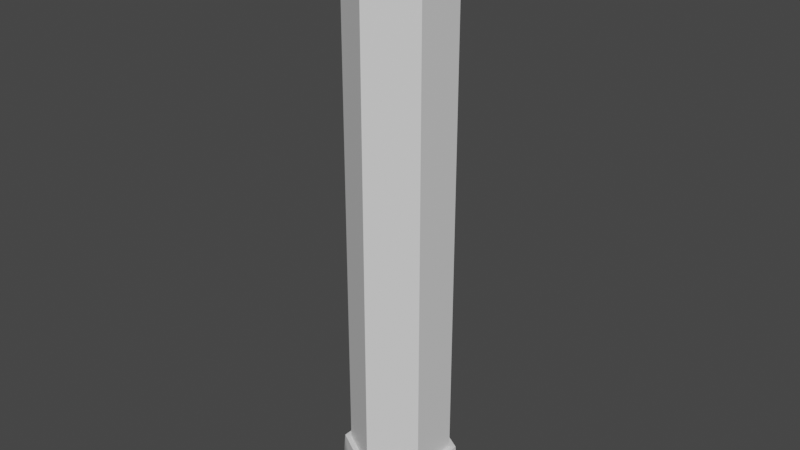 # Source: Pillar.blend  (saved by Blender 2.92.15; exported with 4.5.12 LTS)
import bpy
from mathutils import Matrix  # noqa: F401  (used for matrix-valued properties, if any)

bpy.ops.wm.read_factory_settings(use_empty=True)
scene = bpy.context.scene
scene.name = 'Scene'

# ---- collections
col_collection = bpy.data.collections.new('Collection'); scene.collection.children.link(col_collection)

# ---- materials (node trees are filled in below, after node groups)
mat_pillartop = bpy.data.materials.new('PillarTop')
mat_pillartop.use_transparent_shadow = False
mat_pillar = bpy.data.materials.new('Pillar')
mat_pillar.use_transparent_shadow = False

# ---- material node trees
mat_pillartop.use_nodes = True; mat_pillartop.node_tree.nodes.clear()
_N = mat_pillartop.node_tree.nodes; _L = mat_pillartop.node_tree.links
n0 = _N.new('ShaderNodeBsdfPrincipled'); n0.name = 'Principled BSDF'; n0.location = (10, 300)
n0.distribution = 'GGX'
n0.subsurface_method = 'BURLEY'
n0.inputs[3].default_value = 1.45
n0.inputs[27].default_value = (0.0, 0.0, 0.0, 1.0)
n0.inputs[28].default_value = 1.0
n1 = _N.new('ShaderNodeOutputMaterial'); n1.name = 'Material Output'; n1.location = (300, 300)
_L.new(n0.outputs[0], n1.inputs[0])
n1.is_active_output = True
mat_pillar.use_nodes = True; mat_pillar.node_tree.nodes.clear()
_N = mat_pillar.node_tree.nodes; _L = mat_pillar.node_tree.links
n0 = _N.new('ShaderNodeBsdfPrincipled'); n0.name = 'Principled BSDF'; n0.location = (10, 300)
n0.distribution = 'GGX'
n0.subsurface_method = 'BURLEY'
n0.inputs[3].default_value = 1.45
n0.inputs[27].default_value = (0.0, 0.0, 0.0, 1.0)
n0.inputs[28].default_value = 1.0
n1 = _N.new('ShaderNodeOutputMaterial'); n1.name = 'Material Output'; n1.location = (300, 300)
_L.new(n0.outputs[0], n1.inputs[0])
n1.is_active_output = True

# ---- world
world_world = bpy.data.worlds.new('World'); scene.world = world_world
world_world.use_nodes = True; world_world.node_tree.nodes.clear()
_N = world_world.node_tree.nodes; _L = world_world.node_tree.links
n0 = _N.new('ShaderNodeOutputWorld'); n0.name = 'World Output'; n0.location = (300, 300)
n1 = _N.new('ShaderNodeBackground'); n1.name = 'Background'; n1.location = (10, 300)
n1.inputs[0].default_value = (0.05088, 0.05088, 0.05088, 1.0)
_L.new(n1.outputs[0], n0.inputs[0])
n0.is_active_output = True
world_world.color = (0.05088, 0.05088, 0.05088)
world_world.use_sun_shadow = False
world_world.sun_shadow_jitter_overblur = 0.0

# ---- meshes
me_cylinder = bpy.data.meshes.new('Cylinder')
me_cylinder.from_pydata([(0.0, 2.0, 0.0), (0.0, 2.0, 24.0), (1.732, 1.0, 0.0), (1.732, 1.0, 24.0), (1.732, -1.0, 0.0), (1.732, -1.0, 24.0), (-1.748e-07, -2.0, 0.0), (-1.748e-07, -2.0, 24.0), (-1.732, -1.0, 0.0), (-1.732, -1.0, 24.0), (-1.732, 1.0, 0.0), (-1.732, 1.0, 24.0), (0.0, 2.0, 2.238), (0.0, 2.0, 21.76), (1.732, 1.0, 21.76), (1.732, 1.0, 2.238), (1.732, -1.0, 21.76), (1.732, -1.0, 2.238), (-1.748e-07, -2.0, 21.76), (-1.748e-07, -2.0, 2.238), (-1.732, -1.0, 21.76), (-1.732, -1.0, 2.238), (-1.732, 1.0, 21.76), (-1.732, 1.0, 2.238), (1.255e-09, 2.253, 21.76), (1.951, 1.126, 2.238), (1.951, -1.126, 2.238), (-1.957e-07, -2.253, 2.238), (-1.951, -1.126, 2.238), (-1.951, 1.126, 2.238), (1.255e-09, 2.253, 2.238), (1.951, 1.126, 21.76), (1.951, -1.126, 21.76), (-1.957e-07, -2.253, 21.76), (-1.951, -1.126, 21.76), (-1.951, 1.126, 21.76), (1.642e-09, 2.243, 0.0), (2.773e-09, 2.415, 0.1593), (2.091, 1.207, 0.1593), (1.942, 1.121, 0.0), (1.942, 1.121, 24.0), (2.091, 1.207, 23.84), (2.773e-09, 2.415, 23.84), (1.642e-09, 2.243, 24.0), (2.091, -1.207, 0.1593), (1.942, -1.121, 0.0), (1.942, -1.121, 24.0), (2.091, -1.207, 23.84), (-2.083e-07, -2.415, 0.1593), (-1.944e-07, -2.243, 0.0), (-1.944e-07, -2.243, 24.0), (-2.083e-07, -2.415, 23.84), (-2.091, -1.207, 0.1593), (-1.942, -1.121, 0.0), (-1.942, -1.121, 24.0), (-2.091, -1.207, 23.84), (-2.091, 1.207, 0.1593), (-1.942, 1.121, 0.0), (-1.942, 1.121, 24.0), (-2.091, 1.207, 23.84)], [], [(16, 14, 31, 32), (13, 22, 35, 24), (4, 2, 39, 45), (31, 41, 47, 32), (3, 1, 11, 9, 7, 5), (15, 17, 26, 25), (8, 6, 49, 53), (0, 2, 4, 6, 8, 10), (23, 12, 30, 29), (23, 22, 13, 12), (56, 29, 30, 37), (21, 20, 22, 23), (18, 16, 32, 33), (19, 18, 20, 21), (44, 26, 27, 48), (17, 16, 18, 19), (34, 55, 59, 35), (15, 14, 16, 17), (17, 19, 27, 26), (12, 13, 14, 15), (3, 5, 46, 40), (35, 59, 42, 24), (5, 7, 50, 46), (52, 28, 29, 56), (11, 1, 43, 58), (37, 30, 25, 38), (10, 8, 53, 57), (7, 9, 54, 50), (32, 47, 51, 33), (24, 42, 41, 31), (0, 10, 57, 36), (6, 4, 45, 49), (21, 23, 29, 28), (48, 27, 28, 52), (12, 15, 25, 30), (22, 20, 34, 35), (33, 51, 55, 34), (14, 13, 24, 31), (38, 25, 26, 44), (19, 21, 28, 27), (1, 3, 40, 43), (20, 18, 33, 34), (9, 11, 58, 54), (37, 38, 39, 36), (41, 42, 43, 40), (38, 44, 45, 39), (47, 41, 40, 46), (44, 48, 49, 45), (51, 47, 46, 50), (48, 52, 53, 49), (55, 51, 50, 54), (52, 56, 57, 53), (59, 55, 54, 58), (56, 37, 36, 57), (42, 59, 58, 43), (2, 0, 36, 39)])
me_cylinder.polygons.foreach_set('use_smooth', [True] * 56)
me_cylinder.polygons.foreach_set('material_index', [0, 0, 0, 0, 0, 0, 0, 0, 0, 1, 0, 1, 0, 1, 0, 1, 0, 1, 0, 1, 0, 0, 0, 0, 0, 0, 0, 0, 0, 0, 0, 0, 0, 0, 0, 0, 0, 0, 0, 0, 0, 0, 0, 0, 0, 0, 0, 0, 0, 0, 0, 0, 0, 0, 0, 0])
_uv = me_cylinder.uv_layers.new(name='UVMap')
_uv.uv.foreach_set('vector', [0.5022, 0.6434, 0.5707, 0.6038, 0.5794, 0.6088, 0.5022, 0.6534, 0.5708, 0.5246, 0.5022, 0.485, 0.5022, 0.475, 0.5794, 0.5196, 0.7249, 0.7817, 0.7249, 0.7026, 0.7332, 0.6977, 0.7332, 0.7865, 0.8864, 0.5494, 0.8061, 0.5685, 0.7877, 0.4747, 0.8692, 0.4619, 0.8017, 0.8117, 0.7332, 0.7721, 0.7332, 0.6929, 0.8017, 0.6534, 0.8703, 0.6929, 0.8703, 0.7721, 0.5881, 0.5246, 0.5881, 0.6038, 0.5794, 0.6088, 0.5794, 0.5196, 0.5877, 0.7817, 0.6563, 0.8213, 0.6563, 0.8309, 0.5794, 0.7865, 0.06856, 0.8933, 4.985e-09, 0.8537, 0.0, 0.7746, 0.06856, 0.735, 0.1371, 0.7746, 0.1371, 0.8537, 0.7252, 0.5246, 0.6566, 0.485, 0.6566, 0.475, 0.7339, 0.5196, 1.894e-07, 0.3167, 0.7729, 0.3167, 0.7729, 0.3958, 2.393e-07, 0.3958, 0.8901, 0.3797, 0.9724, 0.3733, 0.9828, 0.4619, 0.9013, 0.4747, 2.293e-07, 0.2375, 0.7729, 0.2375, 0.7729, 0.3167, 1.894e-07, 0.3167, 0.4336, 0.6038, 0.5022, 0.6434, 0.5022, 0.6534, 0.425, 0.6088, 2.692e-07, 0.1583, 0.7729, 0.1583, 0.7729, 0.2375, 2.293e-07, 0.2375, 0.9013, 0.09379, 0.9828, 0.1066, 0.9724, 0.1951, 0.8901, 0.1887, 1.894e-07, 0.07917, 0.7729, 0.07917, 0.7729, 0.1583, 2.692e-07, 0.1583, 0.8554, 0.2842, 0.7729, 0.2842, 0.7766, 0.1887, 0.8589, 0.1951, 9.971e-08, 6.381e-07, 0.7729, 0.0, 0.7729, 0.07917, 1.894e-07, 0.07917, 0.5881, 0.6038, 0.6566, 0.6434, 0.6566, 0.6534, 0.5794, 0.6088, 2.393e-07, 0.3958, 0.7729, 0.3958, 0.7729, 0.475, 0.0, 0.475, 0.5704, 0.7026, 0.5018, 0.663, 0.5018, 0.6534, 0.5787, 0.6978, 0.8589, 0.1951, 0.7766, 0.1887, 0.7877, 0.09379, 0.8692, 0.1066, 0.5018, 0.663, 0.4333, 0.7026, 0.425, 0.6978, 0.5018, 0.6534, 0.8864, 0.2842, 0.969, 0.2842, 0.9724, 0.3733, 0.8901, 0.3797, 0.5018, 0.8213, 0.5704, 0.7817, 0.5787, 0.7865, 0.5018, 0.8309, 0.9013, 0.4747, 0.9828, 0.4619, 1.0, 0.5494, 0.9197, 0.5685, 0.5877, 0.7026, 0.5877, 0.7817, 0.5794, 0.7865, 0.5794, 0.6978, 0.4333, 0.7026, 0.4333, 0.7817, 0.425, 0.7865, 0.425, 0.6978, 0.8692, 0.4619, 0.7877, 0.4747, 0.7766, 0.3797, 0.8589, 0.3733, 0.8692, 0.1066, 0.7877, 0.09379, 0.8061, 0.0, 0.8864, 0.01906, 0.6563, 0.663, 0.5877, 0.7026, 0.5794, 0.6978, 0.6563, 0.6534, 0.6563, 0.8213, 0.7249, 0.7817, 0.7332, 0.7865, 0.6563, 0.8309, 0.7252, 0.6038, 0.7252, 0.5246, 0.7339, 0.5196, 0.7339, 0.6088, 0.8901, 0.1887, 0.9724, 0.1951, 0.969, 0.2842, 0.8864, 0.2842, 0.6566, 0.485, 0.5881, 0.5246, 0.5794, 0.5196, 0.6566, 0.475, 0.5022, 0.485, 0.4336, 0.5246, 0.425, 0.5196, 0.5022, 0.475, 0.8589, 0.3733, 0.7766, 0.3797, 0.7729, 0.2842, 0.8554, 0.2842, 0.5708, 0.6038, 0.5708, 0.5246, 0.5794, 0.5196, 0.5794, 0.6088, 0.9197, 0.0, 1.0, 0.01906, 0.9828, 0.1066, 0.9013, 0.09379, 0.6566, 0.6434, 0.7252, 0.6038, 0.7339, 0.6088, 0.6566, 0.6534, 0.5704, 0.7817, 0.5704, 0.7026, 0.5787, 0.6978, 0.5787, 0.7865, 0.4336, 0.5246, 0.4336, 0.6038, 0.425, 0.6088, 0.425, 0.5196, 0.4333, 0.7817, 0.5018, 0.8213, 0.5018, 0.8309, 0.425, 0.7865, 0.1214, 0.475, 0.2125, 0.5039, 0.2066, 0.5111, 0.122, 0.4843, 0.425, 0.7061, 0.3338, 0.735, 0.3345, 0.7257, 0.4191, 0.6989, 0.2125, 0.7061, 0.1214, 0.735, 0.122, 0.7257, 0.2066, 0.6989, 0.3338, 0.475, 0.425, 0.5039, 0.4191, 0.5111, 0.3345, 0.4843, 0.1214, 0.735, 0.03506, 0.6939, 0.04184, 0.6876, 0.122, 0.7257, 0.2475, 0.5161, 0.3338, 0.475, 0.3345, 0.4843, 0.2543, 0.5224, 0.03506, 0.6939, 0.0, 0.605, 0.009276, 0.605, 0.04184, 0.6876, 0.2125, 0.605, 0.2475, 0.5161, 0.2543, 0.5224, 0.2218, 0.605, 0.0, 0.605, 0.03506, 0.5161, 0.04184, 0.5224, 0.009276, 0.605, 0.2475, 0.6939, 0.2125, 0.605, 0.2218, 0.605, 0.2543, 0.6876, 0.03506, 0.5161, 0.1214, 0.475, 0.122, 0.4843, 0.04184, 0.5224, 0.3338, 0.735, 0.2475, 0.6939, 0.2543, 0.6876, 0.3345, 0.7257, 0.7249, 0.7026, 0.6563, 0.663, 0.6563, 0.6534, 0.7332, 0.6978])
me_cylinder.materials.append(mat_pillartop)
me_cylinder.materials.append(mat_pillar)
me_cylinder.use_remesh_fix_poles = True
me_cylinder.use_remesh_preserve_attributes = False
me_cylinder.use_mirror_vertex_groups = False
me_cylinder.update()

# ---- objects
ob_cylinder = bpy.data.objects.new('Cylinder', me_cylinder)

# ---- transforms, parenting, visibility, modifiers, constraints
ob_cylinder.location = (0.0, 0.0, 0.0)
ob_cylinder.lineart.crease_threshold = 0.0
_m = ob_cylinder.modifiers.new('EdgeSplit', 'EDGE_SPLIT')
_m.split_angle = 0.8727

# ---- collection membership
col_collection.objects.link(ob_cylinder)

# ---- scene / render settings (as saved in the file)
scene.frame_start = 1; scene.frame_end = 250; scene.frame_set(1)
scene.render.engine = 'BLENDER_EEVEE_NEXT'
scene.cycles.use_denoising = False
scene.cycles.samples = 128
scene.cycles.sampling_pattern = 'TABULATED_SOBOL'
scene.cycles.use_adaptive_sampling = False
scene.cycles.use_light_tree = False
scene.view_settings.view_transform = 'Filmic'
bpy.context.view_layer.update()

# ---- added for rendering (the .blend has no active camera and no usable light): camera, sun
cam_auto = bpy.data.cameras.new('AutoCamera')
cam_auto.lens = 50.0
cam_auto.sensor_width = 36.0
cam_auto.clip_end = 1000.0
ob_auto_camera = bpy.data.objects.new('AutoCamera', cam_auto)
scene.collection.objects.link(ob_auto_camera)
ob_auto_camera.location = (22.9786, -27.5743, 30.3829)
ob_auto_camera.rotation_euler = (1.09748, -7.21219e-08, 0.694738)
scene.camera = ob_auto_camera
light_auto_sun = bpy.data.lights.new('AutoSun', 'SUN')
light_auto_sun.energy = 3.0
light_auto_sun.angle = 0.0523599
ob_auto_sun = bpy.data.objects.new('AutoSun', light_auto_sun)
scene.collection.objects.link(ob_auto_sun)
ob_auto_sun.rotation_euler = (0.872665, 0.174533, 0.523599)
bpy.context.view_layer.update()
